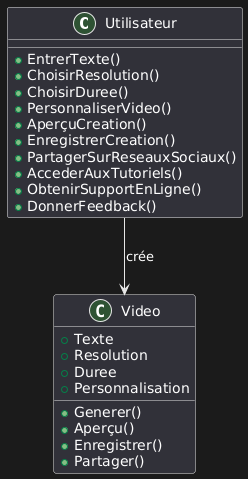

The diagram above was rendered by PlantUML. Its source (embedded in the PNG):
@startuml
class Utilisateur {
    +EntrerTexte()
    +ChoisirResolution()
    +ChoisirDuree()
    +PersonnaliserVideo()
    +AperçuCreation()
    +EnregistrerCreation()
    +PartagerSurReseauxSociaux()
    +AccederAuxTutoriels()
    +ObtenirSupportEnLigne()
    +DonnerFeedback()
}

class Video {
    +Texte
    +Resolution
    +Duree
    +Personnalisation
    +Generer()
    +Aperçu()
    +Enregistrer()
    +Partager()
}

Utilisateur --> Video : crée
@enduml